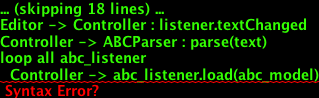

The diagram above was rendered by PlantUML. Its source (embedded in the PNG):
@startuml ../ZGEN_uml/zn_setup.png

Controller ->Editor : new(contoller)
activate Editor
Editor -> Controller : register(text_listener)

Controller ->MidiDisplay : new(contoller)
activate MidiDisplay
MidiDisplay -> Controller : register(abc_listener)

Controller ->NoteDisplay : new(contoller)
activate NoteDisplay
NoteDisplay -> Controller : register(abc_listener)

Controller ->ThnoteDisplay : new(contoller)
activate ThnoteDisplay
ThnoteDisplay -> Controller : register(abc_listener)

Editor -> Controller : listener.textChanged
Controller -> ABCParser : parse(text)
loop all abc_listener
  Controller -> abc_listener.load(abc_model)
end

@enduml